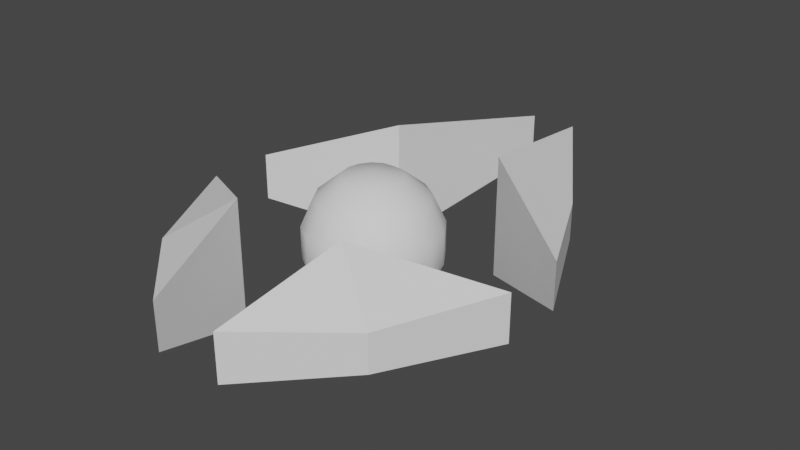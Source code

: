 # Source: ship.blend  (saved by Blender 3.2.14; exported with 4.5.12 LTS)
import bpy
from mathutils import Matrix  # noqa: F401  (used for matrix-valued properties, if any)

bpy.ops.wm.read_factory_settings(use_empty=True)
scene = bpy.context.scene
scene.name = 'Scene'

# ---- collections
col_collection = bpy.data.collections.new('Collection'); scene.collection.children.link(col_collection)

# ---- world
world_world = bpy.data.worlds.new('World'); scene.world = world_world
world_world.use_nodes = True; world_world.node_tree.nodes.clear()
_N = world_world.node_tree.nodes; _L = world_world.node_tree.links
n0 = _N.new('ShaderNodeOutputWorld'); n0.name = 'World Output'; n0.location = (300, 300)
n1 = _N.new('ShaderNodeBackground'); n1.name = 'Background'; n1.location = (10, 300)
n1.inputs[0].default_value = (0.05088, 0.05088, 0.05088, 1.0)
_L.new(n1.outputs[0], n0.inputs[0])
n0.is_active_output = True
world_world.color = (0.05088, 0.05088, 0.05088)
world_world.use_sun_shadow = False
world_world.sun_shadow_jitter_overblur = 0.0

# ---- meshes
me_cube_001 = bpy.data.meshes.new('Cube.001')
me_cube_001.from_pydata([(-0.4838, -0.5836, 0.07939), (-0.4838, -0.5836, -0.07348), (-0.4838, 0.5836, 0.07939), (-0.4838, 0.5836, -0.07348), (-0.09815, 1.2, 0.1005), (-0.09815, 1.2, -0.09459), (-0.1414, -0.9, 0.1005), (-0.1414, -0.9, -0.09459), (-0.7003, 0.1333, 0.1005), (-0.7003, -0.1333, 0.1005), (-0.7003, -0.1333, -0.09459), (-0.7003, 0.1333, -0.09459), (-0.2414, 0.4333, -0.2503), (-0.2414, -0.4333, -0.2503), (-0.2414, 0.4333, 0.2562), (-0.2414, -0.4333, 0.2562), (-0.0002741, 0.1186, 0.2552), (-0.0002741, 0.2664, -0.05956), (-0.0002741, 0.2137, -0.1722), (-0.0002741, 0.1176, -0.2493), (-0.0002741, -0.007698, -0.272), (-0.0002741, -0.07941, -0.2731), (-0.0002741, -1.478e-07, 0.2771), (-0.0002741, -0.1186, 0.2552), (-0.0002741, -0.2137, 0.1781), (-0.0002741, -0.2664, 0.06547), (-0.0002741, -0.2664, -0.05956), (-0.0002741, -0.2137, -0.1726), (-0.0002741, -0.117, -0.2548), (-0.04582, -0.1099, 0.2588), (-0.08234, -0.1981, 0.1807), (-0.1026, -0.247, 0.06638), (-0.1026, -0.247, -0.06047), (-0.08234, -0.1981, -0.1748), (-0.04582, -0.1107, -0.2532), (-0.08443, -0.08416, 0.2591), (-0.1519, -0.1516, 0.1809), (-0.1894, -0.1891, 0.06645), (-0.1894, -0.1891, -0.06054), (-0.1519, -0.1516, -0.1749), (-0.08443, -0.08491, -0.2532), (-0.1102, -0.04555, 0.2591), (-0.1984, -0.08207, 0.1809), (-0.2473, -0.1023, 0.06645), (-0.2473, -0.1023, -0.06054), (-0.1984, -0.08207, -0.1749), (-0.1102, -0.0463, -0.2532), (-0.1193, -1.175e-07, 0.2591), (-0.2147, -8.908e-08, 0.1809), (-0.2677, -5.974e-08, 0.06645), (-0.2677, -5.974e-08, -0.06054), (-0.2147, -8.908e-08, -0.1749), (-0.1193, -0.0007517, -0.2532), (-0.1102, 0.04555, 0.2591), (-0.1984, 0.08207, 0.1809), (-0.2473, 0.1023, 0.06645), (-0.2473, 0.1023, -0.06054), (-0.1984, 0.08207, -0.1749), (-0.1102, 0.04479, -0.2532), (-0.08443, 0.08416, 0.2591), (-0.1519, 0.1516, 0.1809), (-0.1894, 0.1891, 0.06645), (-0.1894, 0.1891, -0.06054), (-0.1519, 0.1516, -0.1749), (-0.08443, 0.0834, -0.2532), (-0.04582, 0.1099, 0.2588), (-0.08234, 0.1981, 0.1807), (-0.1026, 0.247, 0.06638), (-0.1026, 0.247, -0.06047), (-0.08234, 0.1981, -0.1748), (-0.04582, 0.1092, -0.2529), (-0.0002741, 0.2137, 0.1781), (-0.0002741, 0.2664, 0.06547)], [], [(8, 11, 3, 2), (6, 7, 1, 0), (8, 2, 14), (3, 11, 12), (14, 12, 11, 8), (2, 3, 5, 4), (4, 5, 12, 14), (15, 9, 10, 13), (5, 3, 12), (7, 6, 15, 13), (2, 4, 14), (0, 1, 10, 9), (20, 21, 28), (28, 27, 33, 34), (26, 25, 31, 32), (24, 23, 29, 30), (20, 28, 34), (27, 26, 32, 33), (25, 24, 30, 31), (23, 22, 29), (32, 31, 37, 38), (30, 29, 35, 36), (20, 34, 40), (33, 32, 38, 39), (31, 30, 36, 37), (29, 22, 35), (34, 33, 39, 40), (20, 40, 46), (39, 38, 44, 45), (37, 36, 42, 43), (35, 22, 41), (40, 39, 45, 46), (38, 37, 43, 44), (36, 35, 41, 42), (20, 46, 52), (45, 44, 50, 51), (43, 42, 48, 49), (41, 22, 47), (46, 45, 51, 52), (44, 43, 49, 50), (42, 41, 47, 48), (49, 48, 54, 55), (47, 22, 53), (52, 51, 57, 58), (50, 49, 55, 56), (48, 47, 53, 54), (20, 52, 58), (51, 50, 56, 57), (58, 57, 63, 64), (56, 55, 61, 62), (54, 53, 59, 60), (20, 58, 64), (57, 56, 62, 63), (55, 54, 60, 61), (53, 22, 59), (64, 63, 69, 70), (62, 61, 67, 68), (60, 59, 65, 66), (20, 64, 70), (63, 62, 68, 69), (61, 60, 66, 67), (59, 22, 65), (66, 65, 16, 71), (20, 70, 19), (69, 68, 17, 18), (67, 66, 71, 72), (65, 22, 16), (70, 69, 18, 19), (68, 67, 72, 17), (7, 13, 1), (10, 1, 13), (9, 15, 0), (6, 0, 15)])
me_cube_001.polygons.foreach_set('use_smooth', [0, 0, 0, 0, 0, 0, 0, 0, 0, 0, 0, 0, 1, 1, 1, 1, 1, 1, 1, 1, 1, 1, 1, 1, 1, 1, 1, 1, 1, 1, 1, 1, 1, 1, 1, 1, 1, 1, 1, 1, 1, 1, 1, 1, 1, 1, 1, 1, 1, 1, 1, 1, 1, 1, 1, 1, 1, 1, 1, 1, 1, 1, 1, 1, 1, 1, 1, 1, 1, 0, 0, 0, 0])
_uv = me_cube_001.uv_layers.new(name='UVMap')
_uv.uv.foreach_set('vector', [0.375, 0.1667, 0.625, 0.1667, 0.625, 0.25, 0.375, 0.25, 0.375, 0.9167, 0.625, 0.9167, 0.625, 1.0, 0.375, 1.0, 0.375, 0.1667, 0.375, 0.25, 0.2083, 0.5833, 0.625, 0.25, 0.875, 0.5833, 0.7917, 0.5833, 0.2083, 0.5833, 0.7917, 0.5833, 0.875, 0.5833, 0.375, 0.1667, 0.375, 0.25, 0.625, 0.25, 0.625, 0.3333, 0.375, 0.3333, 0.2083, 0.5, 0.7917, 0.5, 0.7917, 0.5833, 0.2083, 0.5833, 0.2083, 0.6667, 0.375, 0.08333, 0.875, 0.6667, 0.7917, 0.6667, 0.7917, 0.5, 0.625, 0.25, 0.7917, 0.5833, 0.625, 0.9167, 0.375, 0.9167, 0.2083, 0.6667, 0.7917, 0.6667, 0.375, 0.25, 0.2083, 0.5, 0.2083, 0.5833, 0.375, 0.0, 0.625, 0.0, 0.625, 0.08333, 0.375, 0.08333, 0.2812, 0.0, 0.3125, 0.1429, 0.25, 0.1429, 0.25, 0.1429, 0.25, 0.2857, 0.1875, 0.2857, 0.1875, 0.1429, 0.25, 0.4286, 0.25, 0.5714, 0.1875, 0.5714, 0.1875, 0.4286, 0.25, 0.7143, 0.25, 0.8571, 0.1875, 0.8571, 0.1875, 0.7143, 0.2188, 0.0, 0.25, 0.1429, 0.1875, 0.1429, 0.25, 0.2857, 0.25, 0.4286, 0.1875, 0.4286, 0.1875, 0.2857, 0.25, 0.5714, 0.25, 0.7143, 0.1875, 0.7143, 0.1875, 0.5714, 0.25, 0.8571, 0.2188, 1.0, 0.1875, 0.8571, 0.1875, 0.4286, 0.1875, 0.5714, 0.125, 0.5714, 0.125, 0.4286, 0.1875, 0.7143, 0.1875, 0.8571, 0.125, 0.8571, 0.125, 0.7143, 0.1562, 0.0, 0.1875, 0.1429, 0.125, 0.1429, 0.1875, 0.2857, 0.1875, 0.4286, 0.125, 0.4286, 0.125, 0.2857, 0.1875, 0.5714, 0.1875, 0.7143, 0.125, 0.7143, 0.125, 0.5714, 0.1875, 0.8571, 0.1562, 1.0, 0.125, 0.8571, 0.1875, 0.1429, 0.1875, 0.2857, 0.125, 0.2857, 0.125, 0.1429, 0.09375, 0.0, 0.125, 0.1429, 0.0625, 0.1429, 0.125, 0.2857, 0.125, 0.4286, 0.0625, 0.4286, 0.0625, 0.2857, 0.125, 0.5714, 0.125, 0.7143, 0.0625, 0.7143, 0.0625, 0.5714, 0.125, 0.8571, 0.09375, 1.0, 0.0625, 0.8571, 0.125, 0.1429, 0.125, 0.2857, 0.0625, 0.2857, 0.0625, 0.1429, 0.125, 0.4286, 0.125, 0.5714, 0.0625, 0.5714, 0.0625, 0.4286, 0.125, 0.7143, 0.125, 0.8571, 0.0625, 0.8571, 0.0625, 0.7143, 0.03125, 0.0, 0.0625, 0.1429, 0.0, 0.1429, 0.0625, 0.2857, 0.0625, 0.4286, 0.0, 0.4286, 0.0, 0.2857, 0.0625, 0.5714, 0.0625, 0.7143, 0.0, 0.7143, 0.0, 0.5714, 0.0625, 0.8571, 0.03125, 1.0, 0.0, 0.8571, 0.0625, 0.1429, 0.0625, 0.2857, 0.0, 0.2857, 0.0, 0.1429, 0.0625, 0.4286, 0.0625, 0.5714, 0.0, 0.5714, 0.0, 0.4286, 0.0625, 0.7143, 0.0625, 0.8571, 0.0, 0.8571, 0.0, 0.7143, 1.0, 0.5714, 1.0, 0.7143, 0.9375, 0.7143, 0.9375, 0.5714, 1.0, 0.8571, 0.9688, 1.0, 0.9375, 0.8571, 1.0, 0.1429, 1.0, 0.2857, 0.9375, 0.2857, 0.9375, 0.1429, 1.0, 0.4286, 1.0, 0.5714, 0.9375, 0.5714, 0.9375, 0.4286, 1.0, 0.7143, 1.0, 0.8571, 0.9375, 0.8571, 0.9375, 0.7143, 0.9687, 0.0, 1.0, 0.1429, 0.9375, 0.1429, 1.0, 0.2857, 1.0, 0.4286, 0.9375, 0.4286, 0.9375, 0.2857, 0.9375, 0.1429, 0.9375, 0.2857, 0.875, 0.2857, 0.875, 0.1429, 0.9375, 0.4286, 0.9375, 0.5714, 0.875, 0.5714, 0.875, 0.4286, 0.9375, 0.7143, 0.9375, 0.8571, 0.875, 0.8571, 0.875, 0.7143, 0.9062, 0.0, 0.9375, 0.1429, 0.875, 0.1429, 0.9375, 0.2857, 0.9375, 0.4286, 0.875, 0.4286, 0.875, 0.2857, 0.9375, 0.5714, 0.9375, 0.7143, 0.875, 0.7143, 0.875, 0.5714, 0.9375, 0.8571, 0.9062, 1.0, 0.875, 0.8571, 0.875, 0.1429, 0.875, 0.2857, 0.8125, 0.2857, 0.8125, 0.1429, 0.875, 0.4286, 0.875, 0.5714, 0.8125, 0.5714, 0.8125, 0.4286, 0.875, 0.7143, 0.875, 0.8571, 0.8125, 0.8571, 0.8125, 0.7143, 0.8437, 0.0, 0.875, 0.1429, 0.8125, 0.1429, 0.875, 0.2857, 0.875, 0.4286, 0.8125, 0.4286, 0.8125, 0.2857, 0.875, 0.5714, 0.875, 0.7143, 0.8125, 0.7143, 0.8125, 0.5714, 0.875, 0.8571, 0.8437, 1.0, 0.8125, 0.8571, 0.8125, 0.7143, 0.8125, 0.8571, 0.75, 0.8571, 0.75, 0.7143, 0.7812, 0.0, 0.8125, 0.1429, 0.75, 0.1429, 0.8125, 0.2857, 0.8125, 0.4286, 0.75, 0.4286, 0.75, 0.2857, 0.8125, 0.5714, 0.8125, 0.7143, 0.75, 0.7143, 0.75, 0.5714, 0.8125, 0.8571, 0.7812, 1.0, 0.75, 0.8571, 0.8125, 0.1429, 0.8125, 0.2857, 0.75, 0.2857, 0.75, 0.1429, 0.8125, 0.4286, 0.8125, 0.5714, 0.75, 0.5714, 0.75, 0.4286, 0.625, 0.9167, 0.7917, 0.6667, 0.625, 0.0, 0.875, 0.6667, 0.625, 0.0, 0.7917, 0.6667, 0.375, 0.08333, 0.2083, 0.6667, 0.375, 0.0, 0.375, 0.9167, 0.375, 0.0, 0.2083, 0.6667])
me_cube_001.update()
me_cube_001.normals_split_custom_set([tuple(v) for v in zip(*[iter([0.9013, -0.4333, 0.0, 0.9013, -0.4333, 0.0, 0.9013, -0.4333, 0.0, 0.9013, -0.4333, 0.0, 0.6787, 0.7344, 0.0, 0.6787, 0.7344, 0.0, 0.6787, 0.7344, 0.0, 0.6787, 0.7344, 0.0, 0.4585, -0.2603, -0.8497, 0.4585, -0.2603, -0.8497, 0.4585, -0.2603, -0.8497, 0.4585, -0.2603, 0.8497, 0.4585, -0.2603, 0.8497, 0.4585, -0.2603, 0.8497, -0.5472, 0.837, 0.0, -0.5472, 0.837, 0.0, -0.5472, 0.837, 0.0, -0.5472, 0.837, 0.0, 0.8477, -0.5304, 0.0, 0.8477, -0.5304, 0.0, 0.8477, -0.5304, 0.0, 0.8477, -0.5304, 0.0, -0.983, 0.1837, 0.0, -0.983, 0.1837, 0.0, -0.983, 0.1837, 0.0, -0.983, 0.1837, 0.0, -0.5472, -0.837, 0.0, -0.5472, -0.837, 0.0, -0.5472, -0.837, 0.0, -0.5472, -0.837, 0.0, 0.4596, -0.2584, 0.8497, 0.4596, -0.2584, 0.8497, 0.4596, -0.2584, 0.8497, -0.9778, -0.2095, 0.0, -0.9778, -0.2095, 0.0, -0.9778, -0.2095, 0.0, -0.9778, -0.2095, 0.0, 0.4596, -0.2584, -0.8497, 0.4596, -0.2584, -0.8497, 0.4596, -0.2584, -0.8497, 0.9013, 0.4333, 0.0, 0.9013, 0.4333, 0.0, 0.9013, 0.4333, 0.0, 0.9013, 0.4333, 0.0, -0.1514, -0.003787, -0.9885, -1.0, -6.712e-10, 0.0, -0.1833, -0.4255, -0.8862, -0.1833, -0.4255, -0.8862, -0.1408, -0.7978, -0.5862, -0.2983, -0.7438, -0.5981, -0.169, -0.4141, -0.8944, -0.1795, -0.962, -0.2056, -0.1789, -0.9621, 0.206, -0.3682, -0.9055, 0.2109, -0.3685, -0.9054, -0.2108, -0.1297, -0.7961, 0.5912, -0.02932, -0.4512, 0.8919, -0.1357, -0.4093, 0.9023, -0.292, -0.7429, 0.6023, -0.1514, -0.003787, -0.9885, -0.1833, -0.4255, -0.8862, -0.169, -0.4141, -0.8944, -0.1408, -0.7978, -0.5862, -0.1795, -0.962, -0.2056, -0.3685, -0.9054, -0.2108, -0.2983, -0.7438, -0.5981, -0.1789, -0.9621, 0.206, -0.1297, -0.7961, 0.5912, -0.292, -0.7429, 0.6023, -0.3682, -0.9055, 0.2109, -0.02932, -0.4512, 0.8919, -0.07911, -1.212e-08, 0.9969, -0.1357, -0.4093, 0.9023, -0.3685, -0.9054, -0.2108, -0.3682, -0.9055, 0.2109, -0.6911, -0.6917, 0.2098, -0.6911, -0.6917, -0.2098, -0.292, -0.7429, 0.6023, -0.1357, -0.4093, 0.9023, -0.3045, -0.3076, 0.9015, -0.5653, -0.5667, 0.5993, -0.1514, -0.003787, -0.9885, -0.169, -0.4141, -0.8944, -0.3109, -0.3113, -0.898, -0.2983, -0.7438, -0.5981, -0.3685, -0.9054, -0.2108, -0.6911, -0.6917, -0.2098, -0.5663, -0.567, -0.5981, -0.3682, -0.9055, 0.2109, -0.292, -0.7429, 0.6023, -0.5653, -0.5667, 0.5993, -0.6911, -0.6917, 0.2098, -0.1357, -0.4093, 0.9023, -0.07911, -1.212e-08, 0.9969, -0.3045, -0.3076, 0.9015, -0.169, -0.4141, -0.8944, -0.2983, -0.7438, -0.5981, -0.5663, -0.567, -0.5981, -0.3109, -0.3113, -0.898, -0.1514, -0.003787, -0.9885, -0.3109, -0.3113, -0.898, -0.4047, -0.1675, -0.899, -0.5663, -0.567, -0.5981, -0.6911, -0.6917, -0.2098, -0.9033, -0.3742, -0.2097, -0.7402, -0.3064, -0.5985, -0.6911, -0.6917, 0.2098, -0.5653, -0.5667, 0.5993, -0.7397, -0.3064, 0.5991, -0.9033, -0.3742, 0.2097, -0.3045, -0.3076, 0.9015, -0.07911, -1.212e-08, 0.9969, -0.4002, -0.1658, 0.9013, -0.3109, -0.3113, -0.898, -0.5663, -0.567, -0.5981, -0.7402, -0.3064, -0.5985, -0.4047, -0.1675, -0.899, -0.6911, -0.6917, -0.2098, -0.6911, -0.6917, 0.2098, -0.9033, -0.3742, 0.2097, -0.9033, -0.3742, -0.2097, -0.5653, -0.5667, 0.5993, -0.3045, -0.3076, 0.9015, -0.4002, -0.1658, 0.9013, -0.7397, -0.3064, 0.5991, -0.1514, -0.003787, -0.9885, -0.4047, -0.1675, -0.899, -0.4358, 0.0001176, -0.9, -0.7402, -0.3064, -0.5985, -0.9033, -0.3742, -0.2097, -0.9778, 3.198e-07, -0.2097, -0.8007, 0.0002006, -0.5991, -0.9033, -0.3742, 0.2097, -0.7397, -0.3064, 0.5991, -0.8007, 3.022e-07, 0.5991, -0.9778, 3.198e-07, 0.2097, -0.4002, -0.1658, 0.9013, -0.07911, -1.212e-08, 0.9969, -0.4331, 2.128e-07, 0.9013, -0.4047, -0.1675, -0.899, -0.7402, -0.3064, -0.5985, -0.8007, 0.0002006, -0.5991, -0.4358, 0.0001176, -0.9, -0.9033, -0.3742, -0.2097, -0.9033, -0.3742, 0.2097, -0.9778, 3.198e-07, 0.2097, -0.9778, 3.198e-07, -0.2097, -0.7397, -0.3064, 0.5991, -0.4002, -0.1658, 0.9013, -0.4331, 2.128e-07, 0.9013, -0.8007, 3.022e-07, 0.5991, -0.9778, 3.198e-07, 0.2097, -0.8007, 3.022e-07, 0.5991, -0.7397, 0.3064, 0.5991, -0.9033, 0.3742, 0.2097, -0.4331, 2.128e-07, 0.9013, -0.07911, -1.212e-08, 0.9969, -0.4002, 0.1658, 0.9013, -0.4358, 0.0001176, -0.9, -0.8007, 0.0002006, -0.5991, -0.7393, 0.3064, -0.5996, -0.4007, 0.1661, -0.901, -0.9778, 3.198e-07, -0.2097, -0.9778, 3.198e-07, 0.2097, -0.9033, 0.3742, 0.2097, -0.9033, 0.3742, -0.2097, -0.8007, 3.022e-07, 0.5991, -0.4331, 2.128e-07, 0.9013, -0.4002, 0.1658, 0.9013, -0.7397, 0.3064, 0.5991, -0.1514, -0.003787, -0.9885, -0.4358, 0.0001176, -0.9, -0.4007, 0.1661, -0.901, -0.8007, 0.0002006, -0.5991, -0.9778, 3.198e-07, -0.2097, -0.9033, 0.3742, -0.2097, -0.7393, 0.3064, -0.5996, -0.4007, 0.1661, -0.901, -0.7393, 0.3064, -0.5996, -0.5647, 0.5663, -0.6003, -0.3036, 0.3069, -0.902, -0.9033, 0.3742, -0.2097, -0.9033, 0.3742, 0.2097, -0.6911, 0.6917, 0.2098, -0.6911, 0.6917, -0.2098, -0.7397, 0.3064, 0.5991, -0.4002, 0.1658, 0.9013, -0.3045, 0.3076, 0.9015, -0.5653, 0.5667, 0.5993, -0.1514, -0.003787, -0.9885, -0.4007, 0.1661, -0.901, -0.3036, 0.3069, -0.902, -0.7393, 0.3064, -0.5996, -0.9033, 0.3742, -0.2097, -0.6911, 0.6917, -0.2098, -0.5647, 0.5663, -0.6003, -0.9033, 0.3742, 0.2097, -0.7397, 0.3064, 0.5991, -0.5653, 0.5667, 0.5993, -0.6911, 0.6917, 0.2098, -0.4002, 0.1658, 0.9013, -0.07911, -1.212e-08, 0.9969, -0.3045, 0.3076, 0.9015, -0.3036, 0.3069, -0.902, -0.5647, 0.5663, -0.6003, -0.2912, 0.742, -0.6038, -0.1341, 0.4074, -0.9034, -0.6911, 0.6917, -0.2098, -0.6911, 0.6917, 0.2098, -0.3682, 0.9055, 0.2109, -0.3682, 0.9055, -0.2109, -0.5653, 0.5667, 0.5993, -0.3045, 0.3076, 0.9015, -0.1357, 0.4093, 0.9023, -0.292, 0.7429, 0.6023, -0.1514, -0.003787, -0.9885, -0.3036, 0.3069, -0.902, -0.1341, 0.4074, -0.9034, -0.5647, 0.5663, -0.6003, -0.6911, 0.6917, -0.2098, -0.3682, 0.9055, -0.2109, -0.2912, 0.742, -0.6038, -0.6911, 0.6917, 0.2098, -0.5653, 0.5667, 0.5993, -0.292, 0.7429, 0.6023, -0.3682, 0.9055, 0.2109, -0.3045, 0.3076, 0.9015, -0.07911, -1.212e-08, 0.9969, -0.1357, 0.4093, 0.9023, -0.292, 0.7429, 0.6023, -0.1357, 0.4093, 0.9023, -0.02932, 0.4512, 0.8919, -0.07472, 0.686, 0.7237, -0.1514, -0.003787, -0.9885, -0.1341, 0.4074, -0.9034, -0.02725, 0.4472, -0.894, -0.2912, 0.742, -0.6038, -0.3682, 0.9055, -0.2109, -0.1789, 0.9621, -0.206, -0.1288, 0.795, -0.5928, -0.3682, 0.9055, 0.2109, -0.292, 0.7429, 0.6023, -0.07472, 0.686, 0.7237, -0.1789, 0.9621, 0.206, -0.1357, 0.4093, 0.9023, -0.07911, -1.212e-08, 0.9969, -0.02932, 0.4512, 0.8919, -0.1341, 0.4074, -0.9034, -0.2912, 0.742, -0.6038, -0.1288, 0.795, -0.5928, -0.02725, 0.4472, -0.894, -0.3682, 0.9055, -0.2109, -0.3682, 0.9055, 0.2109, -0.1789, 0.9621, 0.206, -0.1789, 0.9621, -0.206, 0.3899, 0.3655, 0.8452, 0.3899, 0.3655, 0.8452, 0.3899, 0.3655, 0.8452, 0.4585, 0.2603, 0.8497, 0.4585, 0.2603, 0.8497, 0.4585, 0.2603, 0.8497, 0.4585, 0.2603, -0.8497, 0.4585, 0.2603, -0.8497, 0.4585, 0.2603, -0.8497, 0.3899, 0.3655, -0.8452, 0.3899, 0.3655, -0.8452, 0.3899, 0.3655, -0.8452])] * 3)])

# ---- objects
ob_ship = bpy.data.objects.new('Ship', me_cube_001)

# ---- transforms, parenting, visibility, modifiers, constraints
ob_ship.location = (0.0, 0.0, 0.0)
_m = ob_ship.modifiers.new('Mirror', 'MIRROR')
_m.use_clip = True

# ---- collection membership
col_collection.objects.link(ob_ship)

# ---- scene / render settings (as saved in the file)
scene.frame_start = 1; scene.frame_end = 250; scene.frame_set(1)
scene.render.engine = 'BLENDER_EEVEE_NEXT'
scene.cycles.sampling_pattern = 'TABULATED_SOBOL'
scene.cycles.use_light_tree = False
scene.view_settings.view_transform = 'Filmic'
bpy.context.view_layer.update()

# ---- added for rendering (the .blend has no active camera and no usable light): camera, sun
cam_auto = bpy.data.cameras.new('AutoCamera')
cam_auto.lens = 50.0
cam_auto.sensor_width = 36.0
cam_auto.clip_end = 1000.0
ob_auto_camera = bpy.data.objects.new('AutoCamera', cam_auto)
scene.collection.objects.link(ob_auto_camera)
ob_auto_camera.location = (2.39027, -2.71833, 1.91421)
ob_auto_camera.rotation_euler = (1.09748, -7.21219e-08, 0.694738)
scene.camera = ob_auto_camera
light_auto_sun = bpy.data.lights.new('AutoSun', 'SUN')
light_auto_sun.energy = 3.0
light_auto_sun.angle = 0.0523599
ob_auto_sun = bpy.data.objects.new('AutoSun', light_auto_sun)
scene.collection.objects.link(ob_auto_sun)
ob_auto_sun.rotation_euler = (0.872665, 0.174533, 0.523599)
bpy.context.view_layer.update()
